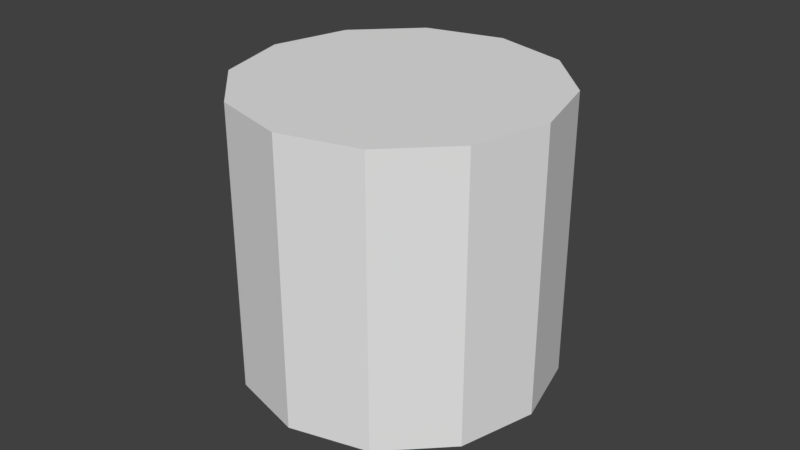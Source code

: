 # Source: Tree_Trunk.blend  (saved by Blender 2.79.0; exported with 4.5.12 LTS)
import bpy
from mathutils import Matrix  # noqa: F401  (used for matrix-valued properties, if any)

bpy.ops.wm.read_factory_settings(use_empty=True)
scene = bpy.context.scene
scene.name = 'Scene'

# ---- collections
col_collection_1 = bpy.data.collections.new('Collection 1'); scene.collection.children.link(col_collection_1)
col_collection_1.hide_render = True
col_collection_1.hide_viewport = True
col_collection_2 = bpy.data.collections.new('Collection 2'); scene.collection.children.link(col_collection_2)
col_collection_2.hide_render = True
col_collection_2.hide_viewport = True
col_collection_3 = bpy.data.collections.new('Collection 3'); scene.collection.children.link(col_collection_3)

# ---- world
world_world = bpy.data.worlds.new('World'); scene.world = world_world
world_world.color = (0.05088, 0.05088, 0.05088)
world_world.use_sun_shadow = False
world_world.sun_shadow_jitter_overblur = 0.0
world_world.cycles.sampling_method = 'MANUAL'

# ---- meshes
me_cylinder = bpy.data.meshes.new('Cylinder')
me_cylinder.from_pydata([(0.0, 0.2, -0.2), (0.0, 0.2, 0.2), (0.1, 0.1732, -0.2), (0.1, 0.1732, 0.2), (0.1732, 0.1, -0.2), (0.1732, 0.1, 0.2), (0.2, -8.742e-09, -0.2), (0.2, -8.742e-09, 0.2), (0.1732, -0.1, -0.2), (0.1732, -0.1, 0.2), (0.1, -0.1732, -0.2), (0.1, -0.1732, 0.2), (3.02e-08, -0.2, -0.2), (3.02e-08, -0.2, 0.2), (-0.1, -0.1732, -0.2), (-0.1, -0.1732, 0.2), (-0.1732, -0.1, -0.2), (-0.1732, -0.1, 0.2), (-0.2, -9.298e-08, -0.2), (-0.2, -9.298e-08, 0.2), (-0.1732, 0.1, -0.2), (-0.1732, 0.1, 0.2), (-0.1, 0.1732, -0.2), (-0.1, 0.1732, 0.2), (-1.987e-09, -2.782e-08, 0.2)], [], [(0, 1, 3, 2), (2, 3, 5, 4), (4, 5, 7, 6), (6, 7, 9, 8), (8, 9, 11, 10), (10, 11, 13, 12), (12, 13, 15, 14), (14, 15, 17, 16), (16, 17, 19, 18), (18, 19, 21, 20), (11, 9, 24), (20, 21, 23, 22), (22, 23, 1, 0), (9, 7, 24), (1, 23, 24), (3, 1, 24), (7, 5, 24), (23, 21, 24), (5, 3, 24), (21, 19, 24), (19, 17, 24), (17, 15, 24), (15, 13, 24), (13, 11, 24)])
_uv = me_cylinder.uv_layers.new(name='UVMap')
_uv.uv.foreach_set('vector', [0.5511, 7.591e-05, 0.5511, 0.2891, 0.4763, 0.2891, 0.4763, 7.584e-05, 0.4763, 7.584e-05, 0.4763, 0.2891, 0.4015, 0.2891, 0.4015, 7.573e-05, 0.4015, 7.573e-05, 0.4015, 0.2891, 0.3267, 0.2891, 0.3267, 7.566e-05, 0.3267, 7.566e-05, 0.3267, 0.2891, 0.2519, 0.2891, 0.2519, 7.558e-05, 0.2519, 7.558e-05, 0.2519, 0.2891, 0.1771, 0.2891, 0.1771, 7.548e-05, 0.1771, 7.548e-05, 0.1771, 0.2891, 0.1023, 0.2891, 0.1023, 7.537e-05, 0.9999, 7.627e-05, 0.9999, 0.2891, 0.9251, 0.2891, 0.9251, 7.625e-05, 0.9251, 7.625e-05, 0.9251, 0.2891, 0.8503, 0.2891, 0.8503, 7.62e-05, 0.8503, 7.62e-05, 0.8503, 0.2891, 0.7755, 0.2891, 0.7755, 7.615e-05, 0.7755, 7.615e-05, 0.7755, 0.2891, 0.7007, 0.2891, 0.7007, 7.604e-05, 0.1771, 0.2891, 0.2418, 0.3265, 0.1397, 0.4287, 0.7007, 7.604e-05, 0.7007, 0.2891, 0.6259, 0.2891, 0.6259, 7.599e-05, 0.6259, 7.599e-05, 0.6259, 0.2891, 0.5511, 0.2891, 0.5511, 7.591e-05, 0.2418, 0.3265, 0.2793, 0.3913, 0.1397, 0.4287, 0.1771, 0.5683, 0.1023, 0.5683, 0.1397, 0.4287, 0.2418, 0.5309, 0.1771, 0.5683, 0.1397, 0.4287, 0.2793, 0.3913, 0.2793, 0.4661, 0.1397, 0.4287, 0.1023, 0.5683, 0.03748, 0.5309, 0.1397, 0.4287, 0.2793, 0.4661, 0.2418, 0.5309, 0.1397, 0.4287, 0.03748, 0.5309, 7.537e-05, 0.4661, 0.1397, 0.4287, 7.537e-05, 0.4661, 7.553e-05, 0.3913, 0.1397, 0.4287, 7.553e-05, 0.3913, 0.03748, 0.3265, 0.1397, 0.4287, 0.03748, 0.3265, 0.1023, 0.2891, 0.1397, 0.4287, 0.1023, 0.2891, 0.1771, 0.2891, 0.1397, 0.4287])
me_cylinder.use_remesh_preserve_volume = False
me_cylinder.use_remesh_preserve_attributes = False
me_cylinder.use_mirror_vertex_groups = False
me_cylinder.update()
me_cylinder_002 = bpy.data.meshes.new('Cylinder.002')
me_cylinder_002.from_pydata([(0.0, 0.1099, -0.1569), (0.0, 0.1099, 0.1569), (0.05496, 0.0952, -0.1569), (0.05496, 0.0952, 0.1569), (0.0952, 0.05496, -0.1569), (0.0952, 0.05496, 0.1569), (0.1099, -4.805e-09, -0.1569), (0.1099, -4.805e-09, 0.1569), (0.0952, -0.05496, -0.1569), (0.0952, -0.05496, 0.1569), (0.05496, -0.0952, -0.1569), (0.05496, -0.0952, 0.1569), (1.66e-08, -0.1099, -0.1569), (1.66e-08, -0.1099, 0.1569), (-0.05496, -0.0952, -0.1569), (-0.05496, -0.0952, 0.1569), (-0.0952, -0.05496, -0.1569), (-0.0952, -0.05496, 0.1569), (-0.1099, -5.111e-08, -0.1569), (-0.1099, -5.111e-08, 0.1569), (-0.0952, 0.05496, -0.1569), (-0.0952, 0.05496, 0.1569), (-0.05496, 0.0952, -0.1569), (-0.05496, 0.0952, 0.1569), (-1.092e-09, -1.529e-08, 0.1569)], [], [(0, 1, 3, 2), (2, 3, 5, 4), (4, 5, 7, 6), (6, 7, 9, 8), (8, 9, 11, 10), (10, 11, 13, 12), (12, 13, 15, 14), (14, 15, 17, 16), (16, 17, 19, 18), (18, 19, 21, 20), (11, 9, 24), (20, 21, 23, 22), (22, 23, 1, 0), (9, 7, 24), (1, 23, 24), (3, 1, 24), (7, 5, 24), (23, 21, 24), (5, 3, 24), (21, 19, 24), (19, 17, 24), (17, 15, 24), (15, 13, 24), (13, 11, 24)])
_uv = me_cylinder_002.uv_layers.new(name='UVMap')
_uv.uv.foreach_set('vector', [0.5514, 0.0006113, 0.5509, 0.4129, 0.4762, 0.4128, 0.4767, 0.0005232, 0.4767, 0.0005232, 0.4762, 0.4128, 0.4014, 0.4127, 0.4019, 0.0004352, 0.4019, 0.0004352, 0.4014, 0.4127, 0.3267, 0.4126, 0.3271, 0.0003472, 0.3271, 0.0003472, 0.3267, 0.4126, 0.2519, 0.4125, 0.2524, 0.0002591, 0.2524, 0.0002591, 0.2519, 0.4125, 0.1772, 0.4124, 0.1776, 0.0001711, 0.1776, 0.0001711, 0.1772, 0.4124, 0.1024, 0.4123, 0.1029, 8.314e-05, 0.9999, 0.00114, 0.9994, 0.4134, 0.9247, 0.4133, 0.9252, 0.001052, 0.9252, 0.001052, 0.9247, 0.4133, 0.8499, 0.4132, 0.8504, 0.0009636, 0.8504, 0.0009636, 0.8499, 0.4132, 0.7752, 0.4131, 0.7757, 0.0008755, 0.7757, 0.0008755, 0.7752, 0.4131, 0.7004, 0.413, 0.7009, 0.0007874, 0.1772, 0.4124, 0.2419, 0.4499, 0.1396, 0.5519, 0.7009, 0.0007874, 0.7004, 0.413, 0.6257, 0.413, 0.6262, 0.0006994, 0.6262, 0.0006994, 0.6257, 0.413, 0.5509, 0.4129, 0.5514, 0.0006113, 0.2419, 0.4499, 0.2792, 0.5147, 0.1396, 0.5519, 0.1768, 0.6914, 0.1021, 0.6913, 0.1396, 0.5519, 0.2416, 0.6541, 0.1768, 0.6914, 0.1396, 0.5519, 0.2792, 0.5147, 0.2791, 0.5894, 0.1396, 0.5519, 0.1021, 0.6913, 0.03738, 0.6539, 0.1396, 0.5519, 0.2791, 0.5894, 0.2416, 0.6541, 0.1396, 0.5519, 0.03738, 0.6539, 8.314e-05, 0.5891, 0.1396, 0.5519, 8.314e-05, 0.5891, 0.0001712, 0.5143, 0.1396, 0.5519, 0.0001712, 0.5143, 0.03762, 0.4496, 0.1396, 0.5519, 0.03762, 0.4496, 0.1024, 0.4123, 0.1396, 0.5519, 0.1024, 0.4123, 0.1772, 0.4124, 0.1396, 0.5519])
me_cylinder_002.use_remesh_preserve_volume = False
me_cylinder_002.use_remesh_preserve_attributes = False
me_cylinder_002.use_mirror_vertex_groups = False
me_cylinder_002.update()
me_cylinder_003 = bpy.data.meshes.new('Cylinder.003')
me_cylinder_003.from_pydata([(0.0, 0.1692, -0.1546), (0.0, 0.1692, 0.1546), (0.0846, 0.1465, -0.1546), (0.0846, 0.1465, 0.1546), (0.1465, 0.0846, -0.1546), (0.1465, 0.0846, 0.1546), (0.1692, -7.396e-09, -0.1546), (0.1692, -7.396e-09, 0.1546), (0.1465, -0.0846, -0.1546), (0.1465, -0.0846, 0.1546), (0.0846, -0.1465, -0.1546), (0.0846, -0.1465, 0.1546), (2.555e-08, -0.1692, -0.1546), (2.555e-08, -0.1692, 0.1546), (-0.0846, -0.1465, -0.1546), (-0.0846, -0.1465, 0.1546), (-0.1465, -0.0846, -0.1546), (-0.1465, -0.0846, 0.1546), (-0.1692, -7.866e-08, -0.1546), (-0.1692, -7.866e-08, 0.1546), (-0.1465, 0.0846, -0.1546), (-0.1465, 0.0846, 0.1546), (-0.0846, 0.1465, -0.1546), (-0.0846, 0.1465, 0.1546), (-1.681e-09, -2.353e-08, 0.1546)], [], [(0, 1, 3, 2), (2, 3, 5, 4), (4, 5, 7, 6), (6, 7, 9, 8), (8, 9, 11, 10), (10, 11, 13, 12), (12, 13, 15, 14), (14, 15, 17, 16), (16, 17, 19, 18), (18, 19, 21, 20), (11, 9, 24), (20, 21, 23, 22), (22, 23, 1, 0), (9, 7, 24), (1, 23, 24), (3, 1, 24), (7, 5, 24), (23, 21, 24), (5, 3, 24), (21, 19, 24), (19, 17, 24), (17, 15, 24), (15, 13, 24), (13, 11, 24)])
_uv = me_cylinder_003.uv_layers.new(name='UVMap')
_uv.uv.foreach_set('vector', [0.4621, 0.129, 0.5379, 0.4008, 0.4609, 0.4223, 0.3851, 0.1505, 0.3851, 0.1505, 0.4609, 0.4223, 0.3839, 0.4438, 0.3081, 0.172, 0.3081, 0.172, 0.3839, 0.4438, 0.3069, 0.4652, 0.2311, 0.1934, 0.2311, 0.1934, 0.3069, 0.4652, 0.2299, 0.4867, 0.1541, 0.2149, 0.1541, 0.2149, 0.2299, 0.4867, 0.1529, 0.5082, 0.07709, 0.2364, 0.07709, 0.2364, 0.1529, 0.5082, 0.07593, 0.5297, 9.038e-05, 0.2579, 0.9241, 9.038e-05, 0.9999, 0.2719, 0.9229, 0.2934, 0.8471, 0.02157, 0.8471, 0.02157, 0.9229, 0.2934, 0.8459, 0.3149, 0.7701, 0.04306, 0.7701, 0.04306, 0.8459, 0.3149, 0.7689, 0.3364, 0.6931, 0.06454, 0.6931, 0.06454, 0.7689, 0.3364, 0.6919, 0.3578, 0.6161, 0.08602, 0.1529, 0.5082, 0.2303, 0.5281, 0.1545, 0.6626, 0.6161, 0.08602, 0.6919, 0.3578, 0.6149, 0.3793, 0.5391, 0.1075, 0.5391, 0.1075, 0.6149, 0.3793, 0.5379, 0.4008, 0.4621, 0.129, 0.2303, 0.5281, 0.2875, 0.5841, 0.1545, 0.6626, 0.2331, 0.7956, 0.1561, 0.8171, 0.1545, 0.6626, 0.289, 0.7385, 0.2331, 0.7956, 0.1545, 0.6626, 0.2875, 0.5841, 0.3089, 0.661, 0.1545, 0.6626, 0.1561, 0.8171, 0.07868, 0.7972, 0.1545, 0.6626, 0.3089, 0.661, 0.289, 0.7385, 0.1545, 0.6626, 0.07868, 0.7972, 0.02157, 0.7412, 0.1545, 0.6626, 0.02157, 0.7412, 9.051e-05, 0.6642, 0.1545, 0.6626, 9.051e-05, 0.6642, 0.01999, 0.5868, 0.1545, 0.6626, 0.01999, 0.5868, 0.07593, 0.5297, 0.1545, 0.6626, 0.07593, 0.5297, 0.1529, 0.5082, 0.1545, 0.6626])
me_cylinder_003.use_remesh_preserve_volume = False
me_cylinder_003.use_remesh_preserve_attributes = False
me_cylinder_003.use_mirror_vertex_groups = False
me_cylinder_003.update()

# ---- objects
ob_cylinder = bpy.data.objects.new('Cylinder', me_cylinder)
ob_cylinder_001 = bpy.data.objects.new('Cylinder.001', me_cylinder_002)
ob_cylinder_002 = bpy.data.objects.new('Cylinder.002', me_cylinder_003)

# ---- transforms, parenting, visibility, modifiers, constraints
ob_cylinder.location = (0.0, 0.0, 0.0)
ob_cylinder.lineart.crease_threshold = 0.0
ob_cylinder_001.location = (0.0, 0.0, 0.0)
ob_cylinder_001.lineart.crease_threshold = 0.0
ob_cylinder_002.location = (0.0, 0.0, 0.0)
ob_cylinder_002.lineart.crease_threshold = 0.0

# ---- collection membership
col_collection_1.objects.link(ob_cylinder)
col_collection_2.objects.link(ob_cylinder_001)
col_collection_3.objects.link(ob_cylinder_002)

# ---- scene / render settings (as saved in the file)
scene.frame_start = 1; scene.frame_end = 250; scene.frame_set(1)
scene.render.engine = 'CYCLES'
scene.render.resolution_percentage = 50
scene.render.dither_intensity = 0.0
scene.cycles.use_denoising = False
scene.cycles.samples = 128
scene.cycles.sampling_pattern = 'TABULATED_SOBOL'
scene.cycles.use_adaptive_sampling = False
scene.cycles.use_light_tree = False
scene.cycles.blur_glossy = 0.0
scene.cycles.sample_clamp_indirect = 0.0
scene.view_settings.view_transform = 'Standard'
bpy.context.view_layer.update()

# ---- added for rendering (the .blend has no active camera and no usable light): camera, sun
cam_auto = bpy.data.cameras.new('AutoCamera')
cam_auto.lens = 50.0
cam_auto.sensor_width = 36.0
cam_auto.clip_end = 1000.0
ob_auto_camera = bpy.data.objects.new('AutoCamera', cam_auto)
scene.collection.objects.link(ob_auto_camera)
ob_auto_camera.location = (0.641014, -0.769217, 0.512812)
ob_auto_camera.rotation_euler = (1.09748, -7.21219e-08, 0.694738)
scene.camera = ob_auto_camera
light_auto_sun = bpy.data.lights.new('AutoSun', 'SUN')
light_auto_sun.energy = 3.0
light_auto_sun.angle = 0.0523599
ob_auto_sun = bpy.data.objects.new('AutoSun', light_auto_sun)
scene.collection.objects.link(ob_auto_sun)
ob_auto_sun.rotation_euler = (0.872665, 0.174533, 0.523599)
bpy.context.view_layer.update()

